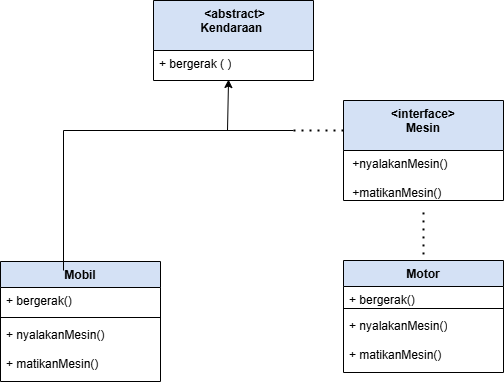

The diagram above was exported from draw.io. Its source (the exported page's mxGraphModel, read from the mxfile embedded in the PNG):
<mxGraphModel dx="786" dy="463" grid="1" gridSize="10" guides="1" tooltips="1" connect="1" arrows="1" fold="1" page="1" pageScale="1" pageWidth="827" pageHeight="1169" math="0" shadow="0">
  <root>
    <mxCell id="0" />
    <mxCell id="1" parent="0" />
    <mxCell id="AONCJ_Zj-HGnsHAP1w5S-2" value="&amp;nbsp;&amp;lt;abstract&amp;gt;&lt;br&gt;&lt;div&gt;&lt;span style=&quot;background-color: transparent; color: light-dark(rgb(0, 0, 0), rgb(255, 255, 255));&quot;&gt;Kendaraan&lt;/span&gt;&amp;nbsp;&lt;/div&gt;" style="swimlane;fontStyle=1;align=center;verticalAlign=top;childLayout=stackLayout;horizontal=1;startSize=50;horizontalStack=0;resizeParent=1;resizeParentMax=0;resizeLast=0;collapsible=1;marginBottom=0;whiteSpace=wrap;html=1;fillColor=#D4E1F5;" vertex="1" parent="1">
      <mxGeometry x="290" y="160" width="160" height="80" as="geometry" />
    </mxCell>
    <mxCell id="AONCJ_Zj-HGnsHAP1w5S-3" value="+ bergerak ( )" style="text;strokeColor=none;fillColor=none;align=left;verticalAlign=top;spacingLeft=4;spacingRight=4;overflow=hidden;rotatable=0;points=[[0,0.5],[1,0.5]];portConstraint=eastwest;whiteSpace=wrap;html=1;" vertex="1" parent="AONCJ_Zj-HGnsHAP1w5S-2">
      <mxGeometry y="50" width="160" height="30" as="geometry" />
    </mxCell>
    <mxCell id="AONCJ_Zj-HGnsHAP1w5S-15" value="" style="endArrow=classic;html=1;rounded=0;entryX=0.469;entryY=0.992;entryDx=0;entryDy=0;entryPerimeter=0;" edge="1" parent="1">
      <mxGeometry width="50" height="50" relative="1" as="geometry">
        <mxPoint x="364" y="290" as="sourcePoint" />
        <mxPoint x="365.03999999999996" y="239.024" as="targetPoint" />
      </mxGeometry>
    </mxCell>
    <mxCell id="AONCJ_Zj-HGnsHAP1w5S-16" value="Motor" style="swimlane;fontStyle=1;align=center;verticalAlign=top;childLayout=stackLayout;horizontal=1;startSize=26;horizontalStack=0;resizeParent=1;resizeParentMax=0;resizeLast=0;collapsible=1;marginBottom=0;whiteSpace=wrap;html=1;fillColor=#D4E1F5;" vertex="1" parent="1">
      <mxGeometry x="480" y="420" width="160" height="112" as="geometry" />
    </mxCell>
    <mxCell id="AONCJ_Zj-HGnsHAP1w5S-7" value="+ bergerak()" style="text;strokeColor=none;fillColor=none;align=left;verticalAlign=top;spacingLeft=4;spacingRight=4;overflow=hidden;rotatable=0;points=[[0,0.5],[1,0.5]];portConstraint=eastwest;whiteSpace=wrap;html=1;" vertex="1" parent="AONCJ_Zj-HGnsHAP1w5S-16">
      <mxGeometry y="26" width="160" height="18" as="geometry" />
    </mxCell>
    <mxCell id="AONCJ_Zj-HGnsHAP1w5S-18" value="" style="line;strokeWidth=1;fillColor=none;align=left;verticalAlign=middle;spacingTop=-1;spacingLeft=3;spacingRight=3;rotatable=0;labelPosition=right;points=[];portConstraint=eastwest;strokeColor=inherit;" vertex="1" parent="AONCJ_Zj-HGnsHAP1w5S-16">
      <mxGeometry y="44" width="160" height="8" as="geometry" />
    </mxCell>
    <mxCell id="AONCJ_Zj-HGnsHAP1w5S-19" value="&lt;div&gt;+ nyalakanMesin()&lt;/div&gt;&lt;div&gt;&lt;br&gt;&lt;/div&gt;&lt;div&gt;+ matikanMesin()&lt;/div&gt;" style="text;strokeColor=none;fillColor=none;align=left;verticalAlign=top;spacingLeft=4;spacingRight=4;overflow=hidden;rotatable=0;points=[[0,0.5],[1,0.5]];portConstraint=eastwest;whiteSpace=wrap;html=1;" vertex="1" parent="AONCJ_Zj-HGnsHAP1w5S-16">
      <mxGeometry y="52" width="160" height="60" as="geometry" />
    </mxCell>
    <mxCell id="AONCJ_Zj-HGnsHAP1w5S-20" value="Mobil" style="swimlane;fontStyle=1;align=center;verticalAlign=top;childLayout=stackLayout;horizontal=1;startSize=26;horizontalStack=0;resizeParent=1;resizeParentMax=0;resizeLast=0;collapsible=1;marginBottom=0;whiteSpace=wrap;html=1;fillColor=#D4E1F5;" vertex="1" parent="1">
      <mxGeometry x="137" y="421" width="160" height="120" as="geometry" />
    </mxCell>
    <mxCell id="AONCJ_Zj-HGnsHAP1w5S-21" value="+ bergerak()" style="text;strokeColor=none;fillColor=none;align=left;verticalAlign=top;spacingLeft=4;spacingRight=4;overflow=hidden;rotatable=0;points=[[0,0.5],[1,0.5]];portConstraint=eastwest;whiteSpace=wrap;html=1;" vertex="1" parent="AONCJ_Zj-HGnsHAP1w5S-20">
      <mxGeometry y="26" width="160" height="26" as="geometry" />
    </mxCell>
    <mxCell id="AONCJ_Zj-HGnsHAP1w5S-22" value="" style="line;strokeWidth=1;fillColor=none;align=left;verticalAlign=middle;spacingTop=-1;spacingLeft=3;spacingRight=3;rotatable=0;labelPosition=right;points=[];portConstraint=eastwest;strokeColor=inherit;" vertex="1" parent="AONCJ_Zj-HGnsHAP1w5S-20">
      <mxGeometry y="52" width="160" height="8" as="geometry" />
    </mxCell>
    <mxCell id="AONCJ_Zj-HGnsHAP1w5S-23" value="&lt;div&gt;+ nyalakanMesin()&lt;span style=&quot;background-color: transparent; color: light-dark(rgb(0, 0, 0), rgb(255, 255, 255));&quot;&gt;&amp;nbsp;&lt;/span&gt;&lt;/div&gt;&lt;div&gt;&lt;span style=&quot;background-color: transparent; color: light-dark(rgb(0, 0, 0), rgb(255, 255, 255));&quot;&gt;&lt;br&gt;&lt;/span&gt;&lt;/div&gt;&lt;div&gt;&lt;span style=&quot;background-color: transparent; color: light-dark(rgb(0, 0, 0), rgb(255, 255, 255));&quot;&gt;+ matikanMesin()&lt;/span&gt;&lt;/div&gt;" style="text;strokeColor=none;fillColor=none;align=left;verticalAlign=top;spacingLeft=4;spacingRight=4;overflow=hidden;rotatable=0;points=[[0,0.5],[1,0.5]];portConstraint=eastwest;whiteSpace=wrap;html=1;" vertex="1" parent="AONCJ_Zj-HGnsHAP1w5S-20">
      <mxGeometry y="60" width="160" height="60" as="geometry" />
    </mxCell>
    <mxCell id="AONCJ_Zj-HGnsHAP1w5S-28" value="&amp;lt;interface&amp;gt;&lt;div&gt;Mesin&lt;/div&gt;" style="swimlane;fontStyle=1;align=center;verticalAlign=top;childLayout=stackLayout;horizontal=1;startSize=50;horizontalStack=0;resizeParent=1;resizeParentMax=0;resizeLast=0;collapsible=1;marginBottom=0;whiteSpace=wrap;html=1;fillColor=#D4E1F5;" vertex="1" parent="1">
      <mxGeometry x="480" y="260" width="160" height="100" as="geometry" />
    </mxCell>
    <mxCell id="AONCJ_Zj-HGnsHAP1w5S-29" value="&amp;nbsp;+nyalakanMesin()&amp;nbsp;&lt;div&gt;&lt;br&gt;&lt;/div&gt;&lt;div&gt;&amp;nbsp;+matikanMesin()&lt;/div&gt;" style="text;strokeColor=none;fillColor=none;align=left;verticalAlign=top;spacingLeft=4;spacingRight=4;overflow=hidden;rotatable=0;points=[[0,0.5],[1,0.5]];portConstraint=eastwest;whiteSpace=wrap;html=1;" vertex="1" parent="AONCJ_Zj-HGnsHAP1w5S-28">
      <mxGeometry y="50" width="160" height="50" as="geometry" />
    </mxCell>
    <mxCell id="AONCJ_Zj-HGnsHAP1w5S-31" value="" style="endArrow=none;html=1;rounded=0;" edge="1" parent="1">
      <mxGeometry width="50" height="50" relative="1" as="geometry">
        <mxPoint x="200" y="290" as="sourcePoint" />
        <mxPoint x="430" y="290" as="targetPoint" />
      </mxGeometry>
    </mxCell>
    <mxCell id="AONCJ_Zj-HGnsHAP1w5S-32" value="" style="endArrow=none;dashed=1;html=1;dashPattern=1 3;strokeWidth=2;rounded=0;" edge="1" parent="1">
      <mxGeometry width="50" height="50" relative="1" as="geometry">
        <mxPoint x="430" y="290" as="sourcePoint" />
        <mxPoint x="480" y="290" as="targetPoint" />
      </mxGeometry>
    </mxCell>
    <mxCell id="AONCJ_Zj-HGnsHAP1w5S-33" value="" style="endArrow=none;dashed=1;html=1;dashPattern=1 3;strokeWidth=2;rounded=0;exitX=0.5;exitY=-0.054;exitDx=0;exitDy=0;exitPerimeter=0;entryX=0.5;entryY=1.167;entryDx=0;entryDy=0;entryPerimeter=0;" edge="1" parent="1" source="AONCJ_Zj-HGnsHAP1w5S-16" target="AONCJ_Zj-HGnsHAP1w5S-29">
      <mxGeometry width="50" height="50" relative="1" as="geometry">
        <mxPoint x="460" y="370" as="sourcePoint" />
        <mxPoint x="510" y="320" as="targetPoint" />
      </mxGeometry>
    </mxCell>
    <mxCell id="AONCJ_Zj-HGnsHAP1w5S-34" value="" style="endArrow=none;html=1;rounded=0;" edge="1" parent="1">
      <mxGeometry width="50" height="50" relative="1" as="geometry">
        <mxPoint x="200" y="430" as="sourcePoint" />
        <mxPoint x="200" y="290" as="targetPoint" />
      </mxGeometry>
    </mxCell>
  </root>
</mxGraphModel>